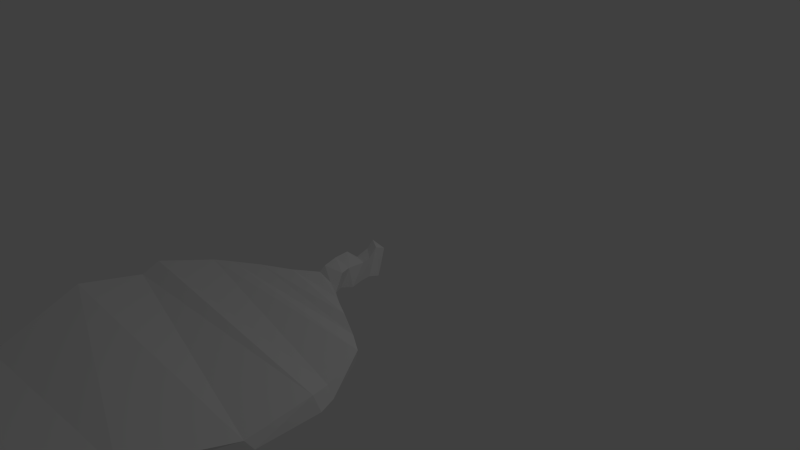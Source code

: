 # Source: Leaf.blend  (saved by Blender 2.71.0; exported with 4.5.12 LTS)
import bpy
from mathutils import Matrix  # noqa: F401  (used for matrix-valued properties, if any)

bpy.ops.wm.read_factory_settings(use_empty=True)
scene = bpy.context.scene
scene.name = 'Scene'

# ---- collections
col_collection_1 = bpy.data.collections.new('Collection 1'); scene.collection.children.link(col_collection_1)

# ---- world
world_world = bpy.data.worlds.new('World'); scene.world = world_world
world_world.color = (0.05088, 0.05088, 0.05088)
world_world.use_sun_shadow = False
world_world.sun_shadow_jitter_overblur = 0.0
world_world.cycles.sampling_method = 'MANUAL'
world_world.cycles.sample_map_resolution = 256

# ---- cameras
cam_camera = bpy.data.cameras.new('Camera')
cam_camera.clip_end = 100.0
cam_camera.lens = 35.0
cam_camera.sensor_width = 32.0
cam_camera.sensor_height = 18.0
cam_camera.ortho_scale = 7.314
cam_camera.dof.focus_distance = 0.0
cam_camera.dof.aperture_fstop = 128.0

# ---- lights
light_lamp = bpy.data.lights.new('Lamp', 'POINT')
light_lamp.transmission_factor = 0.0
light_lamp.cutoff_distance = 30.0
light_lamp.energy = 100.0
light_lamp.shadow_buffer_clip_start = 1.001
light_lamp.shadow_soft_size = 0.1
light_lamp.shadow_maximum_resolution = 0.006
light_lamp.use_absolute_resolution = True
light_lamp.cycles.use_multiple_importance_sampling = False

# ---- meshes
me_plane_002 = bpy.data.meshes.new('Plane.002')
me_plane_002.from_pydata([(-0.07385, -0.1349, 0.08406), (0.1821, -0.2076, 0.08794), (-0.04648, 0.09072, 0.06301), (0.1316, 0.1746, 0.07099), (-0.1233, -0.1103, -0.06752), (0.1276, -0.1618, 0.002403), (-0.1134, 0.1367, -0.08687), (0.1603, 0.1337, -0.03906), (-0.01909, -0.1546, 0.3198), (0.2186, -0.13, 0.2729), (-0.01334, 0.05818, 0.2693), (0.2245, 0.1262, 0.2703), (-0.03214, -0.1238, 0.4161), (0.2281, -0.1333, 0.4182), (-0.0427, 0.1725, 0.4015), (0.2243, 0.1077, 0.3698), (-0.03559, -0.1906, 0.5242), (0.2394, -0.158, 0.5652), (-0.07278, 0.1392, 0.5703), (0.1796, 0.0898, 0.5628), (-0.01625, -0.1398, 0.7475), (0.1612, -0.1492, 0.684), (-0.04583, 0.1115, 0.761), (0.2296, 0.09773, 0.7128), (-0.003445, -0.1878, 0.8396), (0.2445, -0.1222, 0.8369), (-0.06563, 0.04175, 0.8305), (0.1935, 0.01536, 0.8726), (-0.3635, -0.1203, 1.061), (0.5729, -0.1347, 1.024), (-0.3545, 0.03992, 1.037), (0.4988, -0.003227, 1.026), (-0.6991, -0.1027, 1.185), (0.9673, -0.06632, 1.281), (-0.7409, 0.02757, 1.223), (0.9272, 0.07278, 1.266), (-1.095, -0.125, 1.432), (1.231, -0.124, 1.422), (-1.105, 0.007078, 1.418), (1.282, 0.04232, 1.442), (-1.289, -0.05759, 1.677), (1.527, -0.1164, 1.628), (-1.314, 0.004095, 1.558), (1.589, 0.0879, 1.64), (-1.556, -0.1543, 2.179), (1.83, -0.1229, 2.178), (-1.666, 0.07031, 2.135), (1.762, 0.02059, 2.188), (-1.665, -0.1142, 2.391), (1.911, -0.1207, 2.397), (-1.632, -0.008878, 2.389), (1.836, 0.06252, 2.433), (-1.628, -0.1219, 3.138), (1.906, -0.1221, 3.183), (-1.664, 0.1665, 3.186), (1.842, -0.0189, 3.25), (-1.255, -0.09082, 4.266), (1.357, -0.09818, 4.337), (-1.189, 0.006547, 4.392), (1.388, 0.01289, 4.282), (-0.5071, -0.165, 5.331), (0.7453, -0.08556, 5.432), (-0.4227, 0.0429, 5.35), (0.749, 0.04655, 5.299), (0.1572, -0.06721, 5.931)], [], [(2, 3, 11, 10), (4, 5, 7, 6), (3, 2, 6, 7), (1, 3, 7, 5), (0, 1, 5, 4), (2, 0, 4, 6), (10, 11, 15, 14), (3, 1, 9, 11), (1, 0, 8, 9), (0, 2, 10, 8), (14, 15, 19, 18), (11, 9, 13, 15), (9, 8, 12, 13), (8, 10, 14, 12), (18, 19, 23, 22), (15, 13, 17, 19), (13, 12, 16, 17), (12, 14, 18, 16), (22, 23, 27, 26), (19, 17, 21, 23), (17, 16, 20, 21), (16, 18, 22, 20), (26, 27, 31, 30), (23, 21, 25, 27), (21, 20, 24, 25), (20, 22, 26, 24), (30, 31, 35, 34), (27, 25, 29, 31), (25, 24, 28, 29), (24, 26, 30, 28), (34, 35, 39, 38), (31, 29, 33, 35), (29, 28, 32, 33), (28, 30, 34, 32), (38, 39, 43, 42), (35, 33, 37, 39), (33, 32, 36, 37), (32, 34, 38, 36), (42, 43, 47, 46), (39, 37, 41, 43), (37, 36, 40, 41), (36, 38, 42, 40), (46, 47, 51, 50), (43, 41, 45, 47), (41, 40, 44, 45), (40, 42, 46, 44), (50, 51, 55, 54), (47, 45, 49, 51), (45, 44, 48, 49), (44, 46, 50, 48), (54, 55, 59, 58), (51, 49, 53, 55), (49, 48, 52, 53), (48, 50, 54, 52), (58, 59, 63, 62), (55, 53, 57, 59), (53, 52, 56, 57), (52, 54, 58, 56), (59, 57, 61, 63), (57, 56, 60, 61), (56, 58, 62, 60), (62, 63, 64), (63, 61, 64), (61, 60, 64), (60, 62, 64)])
me_plane_002.use_remesh_preserve_volume = False
me_plane_002.use_remesh_preserve_attributes = False
me_plane_002.use_mirror_vertex_groups = False
me_plane_002.update()

# ---- objects
ob_plane = bpy.data.objects.new('Plane', me_plane_002)
ob_lamp = bpy.data.objects.new('Lamp', light_lamp)
ob_camera = bpy.data.objects.new('Camera', cam_camera)

# ---- transforms, parenting, visibility, modifiers, constraints
ob_plane.location = (0.0, 0.0, 0.0)
ob_plane.rotation_euler = (1.571, 0.0, 0.0)
ob_plane.lineart.crease_threshold = 0.0
ob_lamp.location = (4.076, 1.005, 5.904)
ob_lamp.rotation_euler = (0.6503, 0.05522, 1.866)
ob_lamp.lock_rotations_4d = False
ob_lamp.empty_display_type = 'ARROWS'
ob_lamp.color = (0.0, 0.0, 0.0, 0.0)
ob_lamp.lineart.crease_threshold = 0.0
ob_camera.location = (7.481, -6.508, 5.344)
ob_camera.rotation_euler = (1.109, 0.01082, 0.8149)
ob_camera.lock_rotations_4d = False
ob_camera.empty_display_type = 'ARROWS'
ob_camera.color = (0.0, 0.0, 0.0, 0.0)
ob_camera.display_type = 'WIRE'
ob_camera.lineart.crease_threshold = 0.0

# ---- collection membership
col_collection_1.objects.link(ob_plane)
col_collection_1.objects.link(ob_lamp)
col_collection_1.objects.link(ob_camera)

# ---- scene / render settings (as saved in the file)
scene.camera = ob_camera
scene.frame_start = 1; scene.frame_end = 250; scene.frame_set(1)
scene.render.engine = 'BLENDER_EEVEE_NEXT'
scene.render.resolution_percentage = 50
scene.render.dither_intensity = 0.0
scene.cycles.use_denoising = False
scene.cycles.samples = 10
scene.cycles.sampling_pattern = 'TABULATED_SOBOL'
scene.cycles.light_sampling_threshold = 0.0
scene.cycles.use_adaptive_sampling = False
scene.cycles.use_light_tree = False
scene.cycles.blur_glossy = 0.0
scene.cycles.volume_bounces = 1
scene.cycles.pixel_filter_type = 'GAUSSIAN'
scene.cycles.sample_clamp_indirect = 0.0
scene.view_settings.view_transform = 'Standard'
bpy.context.view_layer.update()
